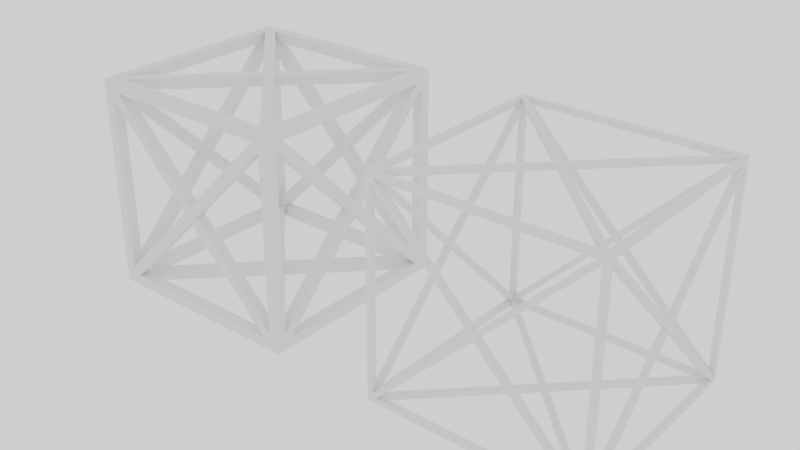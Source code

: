 # Source: SCAFFOLD.blend  (saved by Blender 2.79.0; exported with 4.5.12 LTS)
import bpy
from mathutils import Matrix  # noqa: F401  (used for matrix-valued properties, if any)

bpy.ops.wm.read_factory_settings(use_empty=True)
scene = bpy.context.scene
scene.name = 'Scene'

# ---- collections
col_collection_1 = bpy.data.collections.new('Collection 1'); scene.collection.children.link(col_collection_1)

# ---- world
world_world = bpy.data.worlds.new('World'); scene.world = world_world
world_world.use_nodes = True; world_world.node_tree.nodes.clear()
_N = world_world.node_tree.nodes; _L = world_world.node_tree.links
n0 = _N.new('ShaderNodeOutputWorld'); n0.name = 'World Output'; n0.location = (300, 300)
n1 = _N.new('ShaderNodeBackground'); n1.name = 'Background'; n1.location = (10, 300)
n1.inputs[0].default_value = (1.0, 1.0, 1.0, 1.0)
_L.new(n1.outputs[0], n0.inputs[0])
n0.is_active_output = True
world_world.color = (0.05088, 0.05088, 0.05088)
world_world.use_sun_shadow = False
world_world.sun_shadow_jitter_overblur = 0.0
world_world.cycles.sampling_method = 'MANUAL'

# ---- meshes
me_cube_024 = bpy.data.meshes.new('Cube.024')
me_cube_024.from_pydata([(-1.0, -1.0, -1.0), (-1.0, -1.0, 1.0), (-1.0, 1.0, -1.0), (-1.0, 1.0, 1.0), (1.0, -1.0, -1.0), (1.0, -1.0, 1.0), (1.0, 1.0, -1.0), (1.0, 1.0, 1.0), (-1.0, -0.95, -0.9146), (-1.0, -0.9146, -0.95), (-1.0, -0.9146, 0.95), (-1.0, -0.95, 0.9146), (-1.0, 0.95, 0.9146), (-1.0, 0.9146, 0.95), (-1.0, 0.9146, -0.95), (-1.0, 0.95, -0.9146), (-0.95, 1.0, -0.9146), (-0.9146, 1.0, -0.95), (-0.9146, 1.0, 0.95), (-0.95, 1.0, 0.9146), (0.95, 1.0, 0.9146), (0.9146, 1.0, 0.95), (0.9146, 1.0, -0.95), (0.95, 1.0, -0.9146), (1.0, 0.95, -0.9146), (1.0, 0.9146, -0.95), (1.0, 0.9146, 0.95), (1.0, 0.95, 0.9146), (1.0, -0.95, 0.9146), (1.0, -0.9146, 0.95), (1.0, -0.9146, -0.95), (1.0, -0.95, -0.9146), (0.95, -1.0, -0.9146), (0.9146, -1.0, -0.95), (0.9146, -1.0, 0.95), (0.95, -1.0, 0.9146), (-0.95, -1.0, 0.9146), (-0.9146, -1.0, 0.95), (-0.9146, -1.0, -0.95), (-0.95, -1.0, -0.9146), (-0.9146, 0.95, -1.0), (-0.95, 0.9146, -1.0), (0.95, 0.9146, -1.0), (0.9146, 0.95, -1.0), (0.9146, -0.95, -1.0), (0.95, -0.9146, -1.0), (-0.95, -0.9146, -1.0), (-0.9146, -0.95, -1.0), (0.9146, 0.95, 1.0), (0.95, 0.9146, 1.0), (-0.95, 0.9146, 1.0), (-0.9146, 0.95, 1.0), (-0.9146, -0.95, 1.0), (-0.95, -0.9146, 1.0), (0.95, -0.9146, 1.0), (0.9146, -0.95, 1.0), (1.0, 0.03536, -1.863e-09), (1.0, 1.863e-09, 0.03536), (1.0, -0.03536, 1.863e-09), (1.0, -1.863e-09, -0.03536), (0.03536, -1.0, -1.863e-09), (1.863e-09, -1.0, 0.03536), (-0.03536, -1.0, 1.863e-09), (-1.863e-09, -1.0, -0.03536), (1.863e-09, 0.03536, 1.0), (-0.03536, 1.863e-09, 1.0), (-1.863e-09, -0.03536, 1.0), (0.03536, -1.863e-09, 1.0), (-0.03536, 1.0, -1.863e-09), (-1.863e-09, 1.0, 0.03536), (0.03536, 1.0, 1.863e-09), (1.863e-09, 1.0, -0.03536), (-1.0, -0.03536, -1.863e-09), (-1.0, -1.863e-09, 0.03536), (-1.0, 0.03536, 1.863e-09), (-1.0, 1.863e-09, -0.03536), (-1.863e-09, 0.03536, -1.0), (0.03536, 1.863e-09, -1.0), (1.863e-09, -0.03536, -1.0), (-0.03536, -1.863e-09, -1.0), (-0.95, -0.9146, -0.95), (-0.95, 0.9146, 0.95), (-0.95, 0.95, -0.9146), (-0.9146, 0.95, -0.95), (-0.95, 0.95, 0.9146), (0.9146, 0.95, 0.95), (0.9146, 0.95, -0.95), (0.95, 0.95, -0.9146), (0.95, 0.9146, -0.95), (0.95, 0.95, 0.9146), (0.95, -0.9146, 0.95), (0.95, -0.95, -0.9146), (0.95, -0.95, 0.9146), (-0.95, -0.95, 0.9146), (-0.9146, -0.95, 0.95), (-0.9146, -0.95, -0.95), (-0.95, -0.95, -0.9146), (-0.95, 0.9146, -0.95), (0.9146, -0.95, -0.95), (0.95, -0.9146, -0.95), (0.95, 0.9146, 0.95), (-0.9146, 0.95, 0.95), (-0.95, -0.9146, 0.95), (0.9146, -0.95, 0.95), (0.95, 0.03536, -1.863e-09), (0.95, 1.863e-09, 0.03536), (0.95, -0.03536, 1.863e-09), (0.95, -1.863e-09, -0.03536), (0.03536, -0.95, -1.863e-09), (1.863e-09, -0.95, 0.03536), (-0.03536, -0.95, 1.863e-09), (-1.863e-09, -0.95, -0.03536), (1.863e-09, 0.03536, 0.95), (-0.03536, 1.863e-09, 0.95), (-1.863e-09, -0.03536, 0.95), (0.03536, -1.863e-09, 0.95), (-0.03536, 0.95, -1.863e-09), (-1.863e-09, 0.95, 0.03536), (0.03536, 0.95, 1.863e-09), (1.863e-09, 0.95, -0.03536), (-0.95, -0.03536, -1.863e-09), (-0.95, -1.863e-09, 0.03536), (-0.95, 0.03536, 1.863e-09), (-0.95, 1.863e-09, -0.03536), (-1.863e-09, 0.03536, -0.95), (0.03536, 1.863e-09, -0.95), (1.863e-09, -0.03536, -0.95), (-0.03536, -1.863e-09, -0.95), (0.95, -0.95, -0.95), (0.95, -0.95, -0.95), (0.95, -0.95, -0.95), (-0.95, 0.95, 0.95), (-0.95, 0.95, 0.95), (-0.95, 0.95, 0.95), (-0.95, 0.95, -0.95), (-0.95, 0.95, -0.95), (-0.95, 0.95, -0.95), (0.95, 0.95, -0.95), (0.95, 0.95, -0.95), (0.95, 0.95, -0.95), (-0.95, -0.95, 0.95), (-0.95, -0.95, 0.95), (-0.95, -0.95, 0.95), (-0.95, -0.95, -0.95), (-0.95, -0.95, -0.95), (-0.95, -0.95, -0.95), (0.95, -0.95, 0.95), (0.95, -0.95, 0.95), (0.95, -0.95, 0.95), (0.95, 0.95, 0.95), (0.95, 0.95, 0.95), (0.95, 0.95, 0.95)], [], [(12, 13, 3, 2, 15), (20, 21, 7, 6, 23), (54, 55, 5, 7, 3, 1, 53, 50, 51, 48, 49), (42, 43, 40, 41, 46, 47, 0, 2, 6, 4, 45), (52, 53, 1, 5, 55), (10, 11, 8, 9, 14, 15, 2, 0, 1, 3, 13), (18, 19, 16, 17, 22, 23, 6, 2, 3, 7, 21), (32, 33, 4, 5, 35), (34, 35, 5, 1, 0, 4, 33, 38, 39, 36, 37), (56, 57, 58, 59), (60, 61, 62, 63), (64, 65, 66, 67), (68, 69, 70, 71), (72, 73, 74, 75), (76, 77, 78, 79), (72, 11, 10, 73), (68, 19, 18, 69), (56, 27, 26, 57), (60, 35, 34, 61), (76, 43, 42, 77), (64, 51, 50, 65), (30, 59, 58, 31), (28, 58, 57, 29), (59, 25, 24, 56), (38, 63, 62, 39), (36, 62, 61, 37), (63, 33, 32, 60), (54, 67, 66, 55), (52, 66, 65, 53), (67, 49, 48, 64), (22, 71, 70, 23), (20, 70, 69, 21), (71, 17, 16, 68), (14, 75, 74, 15), (12, 74, 73, 13), (75, 9, 8, 72), (46, 79, 78, 47), (44, 78, 77, 45), (79, 41, 40, 76), (28, 29, 5, 4, 31), (128, 129, 130), (44, 45, 4, 0, 47), (30, 31, 4, 6, 7, 5, 29, 26, 27, 24, 25), (104, 107, 106, 105), (108, 111, 110, 109), (112, 115, 114, 113), (116, 119, 118, 117), (120, 123, 122, 121), (124, 127, 126, 125), (120, 121, 102, 93), (116, 117, 101, 84), (104, 105, 100, 89), (108, 109, 103, 92), (124, 125, 88, 86), (112, 113, 81, 101), (99, 91, 106, 107), (92, 90, 105, 106), (107, 104, 87, 88), (95, 96, 110, 111), (93, 94, 109, 110), (111, 108, 91, 98), (90, 103, 114, 115), (94, 102, 113, 114), (115, 112, 85, 100), (86, 87, 118, 119), (89, 85, 117, 118), (119, 116, 82, 83), (97, 82, 122, 123), (84, 81, 121, 122), (123, 120, 96, 80), (80, 95, 126, 127), (98, 99, 125, 126), (127, 124, 83, 97), (11, 72, 120, 93), (73, 10, 102, 121), (19, 68, 116, 84), (69, 18, 101, 117), (27, 56, 104, 89), (57, 26, 100, 105), (35, 60, 108, 92), (61, 34, 103, 109), (43, 76, 124, 86), (77, 42, 88, 125), (51, 64, 112, 101), (65, 50, 81, 113), (59, 30, 99, 107), (31, 58, 106, 91), (58, 28, 92, 106), (29, 57, 105, 90), (25, 59, 107, 88), (56, 24, 87, 104), (63, 38, 95, 111), (39, 62, 110, 96), (62, 36, 93, 110), (37, 61, 109, 94), (33, 63, 111, 98), (60, 32, 91, 108), (67, 54, 90, 115), (55, 66, 114, 103), (66, 52, 94, 114), (53, 65, 113, 102), (49, 67, 115, 100), (64, 48, 85, 112), (71, 22, 86, 119), (23, 70, 118, 87), (70, 20, 89, 118), (21, 69, 117, 85), (17, 71, 119, 83), (68, 16, 82, 116), (75, 14, 97, 123), (15, 74, 122, 82), (74, 12, 84, 122), (13, 73, 121, 81), (9, 75, 123, 80), (72, 8, 96, 120), (79, 46, 80, 127), (47, 78, 126, 95), (78, 44, 98, 126), (45, 77, 125, 99), (41, 79, 127, 97), (76, 40, 83, 124), (8, 11, 93, 96), (14, 9, 80, 97), (10, 13, 81, 102), (12, 15, 82, 84), (16, 19, 84, 82), (22, 17, 83, 86), (18, 21, 85, 101), (20, 23, 87, 89), (24, 27, 89, 87), (30, 25, 88, 99), (26, 29, 90, 100), (28, 31, 91, 92), (32, 35, 92, 91), (38, 33, 98, 95), (34, 37, 94, 103), (36, 39, 96, 93), (40, 43, 86, 83), (46, 41, 97, 80), (42, 45, 99, 88), (44, 47, 95, 98), (48, 51, 101, 85), (54, 49, 100, 90), (50, 53, 102, 81), (52, 55, 103, 94), (131, 132, 133), (134, 135, 136), (137, 138, 139), (140, 141, 142), (143, 144, 145), (146, 147, 148), (149, 150, 151), (98, 91, 129, 128), (91, 99, 130, 129), (99, 98, 128, 130), (84, 101, 132, 131), (101, 81, 133, 132), (81, 84, 131, 133), (83, 82, 135, 134), (82, 97, 136, 135), (97, 83, 134, 136), (86, 88, 138, 137), (88, 87, 139, 138), (87, 86, 137, 139), (93, 102, 141, 140), (102, 94, 142, 141), (94, 93, 140, 142), (95, 80, 144, 143), (80, 96, 145, 144), (96, 95, 143, 145), (90, 92, 147, 146), (92, 103, 148, 147), (103, 90, 146, 148), (85, 89, 150, 149), (89, 100, 151, 150), (100, 85, 149, 151)])
me_cube_024.polygons.foreach_set('use_smooth', [0, 0, 0, 0, 0, 0, 0, 0, 0, 0, 0, 0, 0, 0, 0, 0, 0, 0, 0, 0, 0, 0, 0, 0, 0, 0, 0, 0, 0, 0, 0, 0, 0, 0, 0, 0, 0, 0, 0, 0, 0, 0, 0, 0, 0, 1, 0, 0, 0, 0, 0, 0, 0, 0, 0, 0, 0, 0, 0, 0, 0, 0, 0, 0, 0, 0, 0, 0, 0, 0, 0, 0, 0, 0, 0, 0, 0, 0, 0, 0, 0, 0, 0, 0, 0, 0, 0, 0, 0, 0, 0, 0, 0, 0, 0, 0, 0, 0, 0, 0, 0, 0, 0, 0, 0, 0, 0, 0, 0, 0, 0, 0, 0, 0, 0, 0, 0, 0, 0, 0, 0, 0, 0, 0, 0, 0, 0, 0, 0, 0, 0, 0, 0, 0, 0, 0, 0, 0, 0, 0, 0, 0, 0, 0, 0, 0, 0, 0, 0, 0, 0, 0, 0, 0, 0, 0, 0, 0, 0, 0, 0, 0, 0, 0, 0, 0, 0, 0, 0, 0, 0, 0, 0, 0, 0, 0])
me_cube_024.use_remesh_preserve_volume = False
me_cube_024.use_remesh_preserve_attributes = False
me_cube_024.use_mirror_vertex_groups = False
me_cube_024.update()
me_cube_023 = bpy.data.meshes.new('Cube.023')
me_cube_023.from_pydata([(1.0, -1.0, -1.0), (1.0, -0.8293, -0.9), (1.0, -0.9, -0.8293), (0.9, -1.0, -0.8293), (0.8293, -1.0, -0.9), (0.8293, -0.9, -1.0), (0.9, -0.8293, -1.0), (0.9, -0.9, -0.8293), (0.8293, -0.9, -0.9), (0.9, -0.8293, -0.9), (0.9, -0.9, -0.9), (-1.0, -1.0, -1.0), (-1.0, -0.8293, -0.9), (-1.0, -0.9, -0.8293), (-0.9, -1.0, -0.8293), (-0.8293, -1.0, -0.9), (-0.8293, -0.9, -1.0), (-0.9, -0.8293, -1.0), (0.0, -1.0, -0.07071), (0.0, -0.07071, -1.0), (-0.9, -0.9, -0.8293), (-0.8293, -0.9, -0.9), (-0.9, -0.8293, -0.9), (0.0, -0.9, -0.07071), (0.0, -0.07071, -0.9), (0.0, -1.0, -0.9), (0.0, -0.9, -0.9), (0.0, -0.9, -1.0), (0.0, -1.0, -1.0), (-0.9, -0.9, -0.9), (1.0, 1.0, -1.0), (1.0, 0.8293, -0.9), (1.0, 0.9, -0.8293), (0.9, 1.0, -0.8293), (0.8293, 1.0, -0.9), (0.8293, 0.9, -1.0), (0.9, 0.8293, -1.0), (1.0, 0.0, -0.07071), (0.07071, 0.0, -1.0), (0.9, 0.9, -0.8293), (0.8293, 0.9, -0.9), (0.9, 0.8293, -0.9), (0.9, 0.0, -0.07071), (0.07071, 0.0, -0.9), (1.0, 0.0, -1.0), (0.9, 0.0, -1.0), (1.0, 0.0, -0.9), (0.9, 0.0, -0.9), (0.9, 0.9, -0.9), (-1.0, 1.0, -1.0), (-1.0, 0.8293, -0.9), (-1.0, 0.9, -0.8293), (-0.9, 1.0, -0.8293), (-0.8293, 1.0, -0.9), (-0.8293, 0.9, -1.0), (-0.9, 0.8293, -1.0), (-1.0, 0.0, -0.07071), (0.0, 1.0, -0.07071), (-0.07071, 0.0, -1.0), (0.0, 0.07071, -1.0), (-0.9, 0.9, -0.8293), (-0.8293, 0.9, -0.9), (-0.9, 0.8293, -0.9), (-0.9, 0.0, -0.07071), (0.0, 0.9, -0.07071), (-0.07071, 0.0, -0.9), (0.0, 0.07071, -0.9), (0.0, 1.0, -0.9), (0.0, 0.9, -0.9), (0.0, 0.9, -1.0), (0.0, 1.0, -1.0), (-1.0, 0.0, -1.0), (-0.9, 0.0, -1.0), (-1.0, 0.0, -0.9), (-0.9, 0.0, -0.9), (-0.9, 0.9, -0.9), (0.0, 0.0, -1.0), (0.0, 0.0, -0.9), (1.0, -1.0, 1.0), (1.0, -0.8293, 0.9), (1.0, -0.9, 0.8293), (0.9, -1.0, 0.8293), (0.8293, -1.0, 0.9), (0.8293, -0.9, 1.0), (0.9, -0.8293, 1.0), (1.0, -0.07071, 0.0), (0.07071, -1.0, 0.0), (0.9, -1.0, 0.0), (1.0, -0.9, 0.0), (1.0, -1.0, 0.0), (0.9, -0.9, 0.8293), (0.8293, -0.9, 0.9), (0.9, -0.8293, 0.9), (0.9, -0.9, 0.0), (0.9, -0.07071, 0.0), (0.07071, -0.9, 0.0), (0.9, -0.9, 0.9), (-1.0, -1.0, 1.0), (-1.0, -0.8293, 0.9), (-1.0, -0.9, 0.8293), (-0.9, -1.0, 0.8293), (-0.8293, -1.0, 0.9), (-0.8293, -0.9, 1.0), (-0.9, -0.8293, 1.0), (-1.0, -0.07071, 0.0), (-0.07071, -1.0, 0.0), (0.0, -1.0, 0.07071), (0.0, -0.07071, 1.0), (-0.9, -1.0, 0.0), (-1.0, -0.9, 0.0), (-1.0, -1.0, 0.0), (-0.9, -0.9, 0.8293), (-0.8293, -0.9, 0.9), (-0.9, -0.8293, 0.9), (-0.9, -0.9, 0.0), (-0.9, -0.07071, 0.0), (-0.07071, -0.9, 0.0), (0.0, -0.9, 0.07071), (0.0, -0.07071, 0.9), (0.0, -1.0, 0.0), (0.0, -1.0, 0.9), (0.0, -0.9, 0.9), (0.0, -0.9, 1.0), (0.0, -1.0, 1.0), (-0.9, -0.9, 0.9), (0.0, -0.9, 0.0), (1.0, 1.0, 1.0), (1.0, 0.8293, 0.9), (1.0, 0.9, 0.8293), (0.9, 1.0, 0.8293), (0.8293, 1.0, 0.9), (0.8293, 0.9, 1.0), (0.9, 0.8293, 1.0), (0.9, 0.0, 0.0), (1.0, 0.07071, 0.0), (1.0, 0.0, 0.07071), (0.07071, 1.0, 0.0), (0.07071, 0.0, 1.0), (0.9, 1.0, 0.0), (1.0, 0.9, 0.0), (1.0, 1.0, 0.0), (0.9, 0.9, 0.8293), (0.8293, 0.9, 0.9), (0.9, 0.8293, 0.9), (0.9, 0.9, 0.0), (0.9, 0.07071, 0.0), (0.9, 0.0, 0.07071), (0.07071, 0.9, 0.0), (0.07071, 0.0, 0.9), (1.0, 0.0, 0.0), (1.0, 0.0, 1.0), (0.9, 0.0, 1.0), (1.0, 0.0, 0.9), (0.9, 0.0, 0.9), (0.9, 0.9, 0.9), (-1.0, 1.0, 1.0), (-1.0, 0.8293, 0.9), (-1.0, 0.9, 0.8293), (-0.9, 1.0, 0.8293), (-0.8293, 1.0, 0.9), (-0.8293, 0.9, 1.0), (-0.9, 0.8293, 1.0), (-0.9, 0.0, 0.0), (-1.0, 0.07071, 0.0), (-1.0, 0.0, 0.07071), (-0.07071, 1.0, 0.0), (0.0, 1.0, 0.07071), (-0.07071, 0.0, 1.0), (0.0, 0.07071, 1.0), (-0.9, 1.0, 0.0), (-1.0, 0.9, 0.0), (-1.0, 1.0, 0.0), (-0.9, 0.9, 0.8293), (-0.8293, 0.9, 0.9), (-0.9, 0.8293, 0.9), (-0.9, 0.9, 0.0), (-0.9, 0.07071, 0.0), (-0.9, 0.0, 0.07071), (-0.07071, 0.9, 0.0), (0.0, 0.9, 0.07071), (-0.07071, 0.0, 0.9), (0.0, 0.07071, 0.9), (0.0, 1.0, 0.0), (0.0, 1.0, 0.9), (0.0, 0.9, 0.9), (0.0, 0.9, 1.0), (0.0, 1.0, 1.0), (-1.0, 0.0, 0.0), (-1.0, 0.0, 1.0), (-0.9, 0.0, 1.0), (-1.0, 0.0, 0.9), (-0.9, 0.0, 0.9), (-0.9, 0.9, 0.9), (0.0, 0.0, 1.0), (0.0, 0.0, 0.9), (0.0, 0.9, 0.0)], [], [(0, 44, 46, 1, 2, 88, 89), (85, 2, 1, 37, 149), (93, 88, 2, 7), (37, 1, 9, 42), (2, 85, 94, 7), (4, 18, 23, 8), (86, 3, 7, 95), (19, 5, 8, 24), (6, 38, 43, 9), (1, 46, 47, 9), (3, 87, 93, 7), (5, 27, 26, 8), (86, 119, 18, 4, 3), (26, 25, 4, 8), (25, 28, 0, 89, 87, 3, 4), (45, 44, 0, 28, 27, 5, 19, 76, 38, 6), (47, 45, 6, 9), (10, 8, 7), (7, 9, 10), (10, 9, 8), (23, 125, 95, 7, 8), (8, 9, 43, 77, 24), (94, 133, 42, 9, 7), (11, 110, 109, 13, 12, 73, 71), (104, 187, 56, 12, 13), (114, 20, 13, 109), (56, 63, 22, 12), (13, 20, 115, 104), (15, 21, 23, 18), (105, 116, 20, 14), (19, 24, 21, 16), (17, 22, 65, 58), (12, 22, 74, 73), (14, 20, 114, 108), (16, 21, 26, 27), (105, 14, 15, 18, 119), (26, 21, 15, 25), (25, 15, 14, 108, 110, 11, 28), (72, 17, 58, 76, 19, 16, 27, 28, 11, 71), (74, 22, 17, 72), (29, 20, 21), (20, 29, 22), (29, 21, 22), (23, 21, 20, 116, 125), (21, 24, 77, 65, 22), (115, 20, 22, 63, 162), (30, 140, 139, 32, 31, 46, 44), (134, 149, 37, 31, 32), (144, 39, 32, 139), (37, 42, 41, 31), (32, 39, 145, 134), (34, 40, 64, 57), (136, 147, 39, 33), (59, 66, 40, 35), (36, 41, 43, 38), (31, 41, 47, 46), (33, 39, 144, 138), (35, 40, 68, 69), (136, 33, 34, 57, 182), (68, 40, 34, 67), (67, 34, 33, 138, 140, 30, 70), (45, 36, 38, 76, 59, 35, 69, 70, 30, 44), (47, 41, 36, 45), (48, 39, 40), (39, 48, 41), (48, 40, 41), (64, 40, 39, 147, 195), (40, 66, 77, 43, 41), (145, 39, 41, 42, 133), (49, 71, 73, 50, 51, 170, 171), (163, 51, 50, 56, 187), (175, 170, 51, 60), (56, 50, 62, 63), (51, 163, 176, 60), (53, 57, 64, 61), (165, 52, 60, 178), (59, 54, 61, 66), (55, 58, 65, 62), (50, 73, 74, 62), (52, 169, 175, 60), (54, 69, 68, 61), (165, 182, 57, 53, 52), (68, 67, 53, 61), (67, 70, 49, 171, 169, 52, 53), (72, 71, 49, 70, 69, 54, 59, 76, 58, 55), (74, 72, 55, 62), (75, 61, 60), (60, 62, 75), (75, 62, 61), (64, 195, 178, 60, 61), (61, 62, 65, 77, 66), (176, 162, 63, 62, 60), (78, 89, 88, 80, 79, 152, 150), (85, 149, 135, 79, 80), (93, 90, 80, 88), (135, 146, 92, 79), (80, 90, 94, 85), (82, 91, 117, 106), (86, 95, 90, 81), (107, 118, 91, 83), (84, 92, 148, 137), (79, 92, 153, 152), (81, 90, 93, 87), (83, 91, 121, 122), (86, 81, 82, 106, 119), (121, 91, 82, 120), (120, 82, 81, 87, 89, 78, 123), (151, 84, 137, 193, 107, 83, 122, 123, 78, 150), (153, 92, 84, 151), (96, 90, 91), (90, 96, 92), (96, 91, 92), (117, 91, 90, 95, 125), (91, 118, 194, 148, 92), (94, 90, 92, 146, 133), (97, 188, 190, 98, 99, 109, 110), (104, 99, 98, 164, 187), (114, 109, 99, 111), (164, 98, 113, 177), (99, 104, 115, 111), (101, 106, 117, 112), (105, 100, 111, 116), (107, 102, 112, 118), (103, 167, 180, 113), (98, 190, 191, 113), (100, 108, 114, 111), (102, 122, 121, 112), (105, 119, 106, 101, 100), (121, 120, 101, 112), (120, 123, 97, 110, 108, 100, 101), (189, 188, 97, 123, 122, 102, 107, 193, 167, 103), (191, 189, 103, 113), (124, 112, 111), (111, 113, 124), (124, 113, 112), (117, 125, 116, 111, 112), (112, 113, 180, 194, 118), (115, 162, 177, 113, 111), (126, 150, 152, 127, 128, 139, 140), (134, 128, 127, 135, 149), (144, 139, 128, 141), (135, 127, 143, 146), (128, 134, 145, 141), (130, 166, 179, 142), (136, 129, 141, 147), (168, 131, 142, 181), (132, 137, 148, 143), (127, 152, 153, 143), (129, 138, 144, 141), (131, 185, 184, 142), (136, 182, 166, 130, 129), (184, 183, 130, 142), (183, 186, 126, 140, 138, 129, 130), (151, 150, 126, 186, 185, 131, 168, 193, 137, 132), (153, 151, 132, 143), (154, 142, 141), (141, 143, 154), (154, 143, 142), (179, 195, 147, 141, 142), (142, 143, 148, 194, 181), (145, 133, 146, 143, 141), (155, 171, 170, 157, 156, 190, 188), (163, 187, 164, 156, 157), (175, 172, 157, 170), (164, 177, 174, 156), (157, 172, 176, 163), (159, 173, 179, 166), (165, 178, 172, 158), (168, 181, 173, 160), (161, 174, 180, 167), (156, 174, 191, 190), (158, 172, 175, 169), (160, 173, 184, 185), (165, 158, 159, 166, 182), (184, 173, 159, 183), (183, 159, 158, 169, 171, 155, 186), (189, 161, 167, 193, 168, 160, 185, 186, 155, 188), (191, 174, 161, 189), (192, 172, 173), (172, 192, 174), (192, 173, 174), (179, 173, 172, 178, 195), (173, 181, 194, 180, 174), (176, 172, 174, 177, 162)])
me_cube_023.use_remesh_preserve_volume = False
me_cube_023.use_remesh_preserve_attributes = False
me_cube_023.use_mirror_vertex_groups = False
me_cube_023.update()

# ---- objects
ob_cube = bpy.data.objects.new('Cube', me_cube_024)
ob_cube_000 = bpy.data.objects.new('Cube.000', me_cube_023)

# ---- transforms, parenting, visibility, modifiers, constraints
ob_cube.location = (3.0, 0.0, 0.0)
ob_cube.lineart.crease_threshold = 0.0
ob_cube_000.location = (0.0, 0.0, 0.0)
ob_cube_000.lineart.crease_threshold = 0.0

# ---- collection membership
col_collection_1.objects.link(ob_cube)
col_collection_1.objects.link(ob_cube_000)

# ---- scene / render settings (as saved in the file)
scene.frame_start = 1; scene.frame_end = 250; scene.frame_set(0)
scene.render.engine = 'CYCLES'
scene.render.image_settings.compression = 0
scene.render.dither_intensity = 0.0
scene.cycles.use_denoising = False
scene.cycles.samples = 128
scene.cycles.sampling_pattern = 'TABULATED_SOBOL'
scene.cycles.use_adaptive_sampling = False
scene.cycles.use_light_tree = False
scene.cycles.blur_glossy = 0.0
scene.cycles.sample_clamp_indirect = 0.0
scene.view_settings.view_transform = 'Filmic'
bpy.context.view_layer.update()

# ---- added for rendering (the .blend has no active camera): camera
cam_auto = bpy.data.cameras.new('AutoCamera')
cam_auto.lens = 50.0
cam_auto.sensor_width = 36.0
cam_auto.clip_end = 1000.0
ob_auto_camera = bpy.data.objects.new('AutoCamera', cam_auto)
scene.collection.objects.link(ob_auto_camera)
ob_auto_camera.location = (6.81501, -6.37801, 4.25201)
ob_auto_camera.rotation_euler = (1.09748, -7.21219e-08, 0.694738)
scene.camera = ob_auto_camera
bpy.context.view_layer.update()
